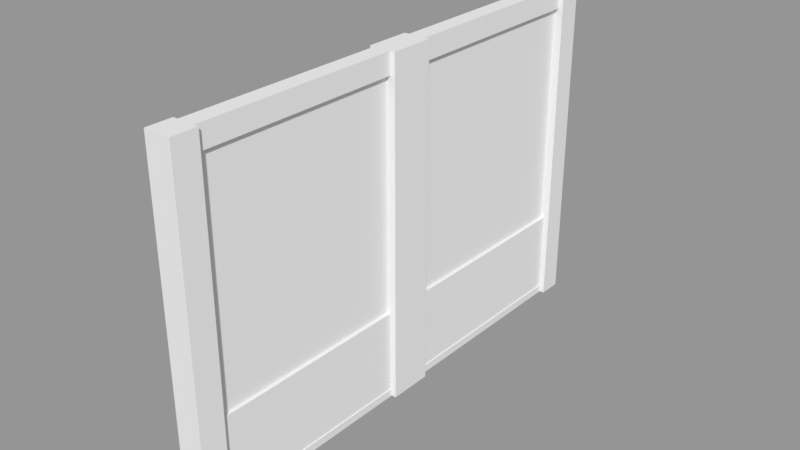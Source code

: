 # Source: windows.blend  (saved by Blender 2.78.0; exported with 4.5.12 LTS)
import bpy
from mathutils import Matrix  # noqa: F401  (used for matrix-valued properties, if any)

bpy.ops.wm.read_factory_settings(use_empty=True)
scene = bpy.context.scene
scene.name = 'Scene'

# ---- collections
col_collection_1 = bpy.data.collections.new('Collection 1'); scene.collection.children.link(col_collection_1)

# ---- materials (node trees are filled in below, after node groups)
mat_glass = bpy.data.materials.new('Glass')
mat_glass.alpha_threshold = 0.0
mat_glass.use_transparent_shadow = False
mat_glass.roughness = 0.5
mat_wall = bpy.data.materials.new('Wall')
mat_wall.alpha_threshold = 0.0
mat_wall.use_transparent_shadow = False
mat_wall.roughness = 0.5
mat_wall.line_color = (0.0, 0.0, 0.0, 1.0)
mat_frame = bpy.data.materials.new('Frame')
mat_frame.alpha_threshold = 0.0
mat_frame.use_transparent_shadow = False
mat_frame.roughness = 0.5

# ---- material node trees

# ---- meshes
me_cube_002 = bpy.data.meshes.new('Cube.002')
me_cube_002.from_pydata([(0.1, 3.0, 0.0), (0.1, -3.0, 0.0), (-0.1, -3.0, 0.0), (-0.1, 3.0, 0.0), (0.1, 3.0, 4.0), (0.1, -3.0, 4.0), (-0.1, -3.0, 4.0), (-0.1, 3.0, 4.0), (0.1, 3.0, 1.067), (0.1, 3.0, 3.75), (0.1, -3.0, 1.067), (0.1, -3.0, 3.75), (-0.1, -3.0, 1.067), (-0.1, -3.0, 3.75), (-0.1, 3.0, 1.067), (-0.1, 3.0, 3.75), (0.1, -2.7, 0.0), (-0.1, -2.7, 0.0), (0.1, -2.7, 4.0), (-0.1, -2.7, 4.0), (-0.1, -2.7, 1.067), (-0.1, -2.7, 3.75), (0.1, -2.7, 1.067), (0.1, -2.7, 3.75), (-0.1, 2.715, 0.0), (-0.1, 2.715, 4.0), (-0.1, 2.715, 1.067), (-0.1, 2.715, 3.75), (0.1, 2.715, 0.0), (0.1, 2.715, 4.0), (0.1, 2.715, 1.067), (0.1, 2.715, 3.75), (0.1, -0.2632, 0.0), (0.1, -0.2633, 4.0), (0.1, -0.2633, 1.067), (0.1, -0.2633, 3.75), (-0.1, -0.2632, 0.0), (-0.1, -0.2632, 4.0), (-0.1, -0.2632, 1.067), (-0.1, -0.2632, 3.75), (-0.1, 0.2633, 0.0), (-0.1, 0.2633, 4.0), (-0.1, 0.2633, 1.067), (-0.1, 0.2633, 3.75), (0.1, 0.2633, 0.0), (0.1, 0.2632, 4.0), (0.1, 0.2632, 1.067), (0.1, 0.2632, 3.75), (0.1, 3.0, 0.09106), (0.1, -3.0, 0.09106), (-0.1, -3.0, 0.09106), (-0.1, 3.0, 0.09106), (0.1, -2.7, 0.09106), (-0.1, -2.7, 0.09106), (0.1, 2.715, 0.09106), (-0.1, 2.715, 0.09106), (-0.1, -0.2632, 0.09106), (0.1, -0.2632, 0.09106), (0.1, 0.2633, 0.09106), (-0.1, 0.2633, 0.09106), (0.08843, -0.2633, 1.067), (0.08843, -2.7, 1.067), (0.08843, -0.2633, 3.75), (0.08843, -2.7, 3.75), (-0.08843, -2.7, 3.75), (-0.08843, -2.7, 1.067), (-0.08843, 0.2633, 1.067), (-0.08843, 2.715, 1.067), (-0.08843, 0.2633, 3.75), (-0.08843, 2.715, 3.75), (0.08843, 2.715, 3.75), (0.08843, 2.715, 1.067), (-0.08843, -0.2632, 1.067), (-0.08843, -0.2632, 3.75), (0.08843, 0.2632, 1.067), (0.08843, 0.2632, 3.75), (0.08843, -2.7, 0.09106), (-0.08843, -2.7, 0.09106), (0.08843, 2.715, 0.09106), (-0.08843, 2.715, 0.09106), (-0.08843, -0.2632, 0.09106), (0.08843, -0.2632, 0.09106), (0.08843, 0.2633, 0.09106), (-0.08843, 0.2633, 0.09106), (-4.47e-08, -0.2633, 1.067), (-4.47e-08, -2.7, 1.067), (-4.47e-08, -0.2633, 3.75), (-4.47e-08, -2.7, 3.75), (-2.98e-08, 2.715, 3.75), (-2.98e-08, 2.715, 1.067), (-2.98e-08, 0.2632, 1.067), (-2.98e-08, 0.2632, 3.75), (0.1562, -2.7, 0.0), (0.1562, -3.0, 0.0), (0.1562, 3.0, 3.75), (0.1562, 3.0, 4.0), (0.1562, -3.0, 3.75), (0.1562, -3.0, 4.0), (-0.1562, 2.715, 0.0), (-0.1562, 3.0, 0.0), (-0.1562, -3.0, 3.75), (-0.1562, -3.0, 4.0), (-0.1562, 3.0, 3.75), (-0.1562, 3.0, 4.0), (0.1562, -2.7, 4.0), (-0.1562, 2.715, 4.0), (0.1562, 3.0, 0.09106), (0.1562, 3.0, 1.067), (0.1562, -3.0, 0.09106), (0.1562, -3.0, 1.067), (-0.1562, -3.0, 0.09106), (-0.1562, -3.0, 1.067), (-0.1562, 3.0, 0.09106), (-0.1562, 3.0, 1.067), (-0.1562, 2.715, 1.067), (-0.1562, 2.715, 3.75), (0.1562, -2.7, 1.067), (0.1562, -2.7, 3.75), (-0.1562, -3.0, 0.0), (-0.1562, -2.7, 0.0), (-0.1562, -2.7, 4.0), (-0.1562, -2.7, 1.067), (-0.1562, -2.7, 3.75), (0.1562, -2.7, 0.09106), (-0.1562, -2.7, 0.09106), (0.1562, 3.0, 0.0), (0.1562, 2.715, 0.0), (0.1562, 2.715, 4.0), (0.1562, 2.715, 1.067), (0.1562, 2.715, 3.75), (0.1562, 2.715, 0.09106), (-0.1562, 2.715, 0.09106), (0.1562, 0.2633, 0.0), (0.1562, -0.2632, 0.0), (0.1562, 0.2632, 4.0), (0.1562, -0.2633, 4.0), (0.1562, 0.2632, 1.067), (0.1562, -0.2633, 1.067), (0.1562, 0.2632, 3.75), (0.1562, -0.2633, 3.75), (-0.1562, -0.2632, 4.0), (-0.1562, -0.2632, 3.75), (-0.1562, -0.2632, 0.09106), (-0.1562, -0.2632, 0.0), (-0.1562, -0.2632, 1.067), (0.1562, -0.2632, 0.09106), (-0.1562, 0.2633, 0.0), (-0.1562, 0.2633, 4.0), (-0.1562, 0.2633, 1.067), (-0.1562, 0.2633, 3.75), (0.1562, 0.2633, 0.09106), (-0.1562, 0.2633, 0.09106), (-0.05, -2.7, 1.067), (-0.05, -2.7, 3.75), (-0.05, -0.2633, 1.067), (-0.05, -0.2633, 3.75), (0.05, -2.7, 1.067), (0.05, -2.7, 3.75), (0.05, -0.2633, 1.067), (0.05, -0.2633, 3.75), (-0.05, 0.2783, 1.067), (-0.05, 0.2783, 3.75), (-0.05, 2.715, 1.067), (-0.05, 2.715, 3.75), (0.05, 0.2783, 1.067), (0.05, 0.2783, 3.75), (0.05, 2.715, 1.067), (0.05, 2.715, 3.75)], [], [(16, 1, 2, 17), (18, 19, 6, 5), (23, 18, 104, 117), (11, 5, 6, 13), (49, 1, 93, 108), (48, 0, 3, 51), (4, 9, 15, 7), (9, 8, 14, 15), (10, 49, 108, 109), (19, 21, 122, 120), (49, 10, 12, 50), (10, 11, 13, 12), (0, 48, 106, 125), (8, 9, 94, 107), (59, 42, 66, 83), (23, 22, 61, 63), (53, 17, 119, 124), (43, 42, 148, 149), (48, 8, 107, 106), (35, 33, 18, 23), (33, 37, 19, 18), (32, 16, 17, 36), (0, 28, 24, 3), (4, 7, 25, 29), (21, 20, 121, 122), (59, 40, 146, 151), (25, 7, 103, 105), (46, 58, 82, 74), (35, 23, 63, 62), (43, 41, 25, 27), (21, 19, 37, 39), (27, 26, 67, 69), (57, 34, 60, 81), (44, 32, 36, 40), (45, 41, 37, 33), (16, 52, 123, 92), (41, 43, 149, 147), (22, 23, 117, 116), (55, 59, 83, 79), (30, 31, 70, 71), (31, 29, 45, 47), (29, 25, 41, 45), (28, 44, 40, 24), (45, 33, 135, 134), (18, 5, 97, 104), (32, 44, 132, 133), (47, 45, 134, 138), (28, 54, 58, 44), (7, 15, 102, 103), (17, 53, 56, 36), (40, 59, 55, 24), (27, 25, 105, 115), (44, 58, 150, 132), (32, 57, 52, 16), (13, 6, 101, 100), (1, 49, 50, 2), (24, 55, 131, 98), (8, 48, 51, 14), (63, 61, 85, 65, 64, 87), (81, 60, 61, 76), (67, 66, 90, 74, 71, 89), (83, 66, 67, 79), (77, 65, 72, 80), (68, 69, 88, 70, 75, 91), (78, 71, 74, 82), (22, 52, 76, 61), (52, 57, 81, 76), (21, 39, 73, 64), (53, 20, 65, 77), (20, 21, 64, 65), (34, 35, 62, 60), (58, 54, 78, 82), (31, 47, 75, 70), (54, 30, 71, 78), (42, 43, 68, 66), (43, 27, 69, 68), (47, 46, 74, 75), (26, 55, 79, 67), (56, 53, 77, 80), (39, 38, 72, 73), (38, 56, 80, 72), (61, 60, 84, 72, 65, 85), (69, 67, 89, 71, 70, 88), (62, 63, 87, 64, 73, 86), (117, 104, 97, 96), (115, 105, 103, 102), (131, 114, 113, 112), (114, 115, 102, 113), (123, 116, 109, 108), (116, 117, 96, 109), (111, 100, 122, 121), (110, 111, 121, 124), (100, 101, 120, 122), (94, 95, 127, 129), (106, 107, 128, 130), (107, 94, 129, 128), (138, 134, 135, 139), (150, 136, 137, 145), (136, 138, 139, 137), (141, 140, 147, 149), (142, 144, 148, 151), (144, 141, 149, 148), (143, 142, 151, 146), (132, 150, 145, 133), (125, 106, 130, 126), (118, 110, 124, 119), (92, 123, 108, 93), (98, 131, 112, 99), (11, 10, 109, 96), (2, 50, 110, 118), (39, 37, 140, 141), (50, 12, 111, 110), (51, 3, 99, 112), (36, 56, 142, 143), (12, 13, 100, 111), (52, 22, 116, 123), (38, 39, 141, 144), (14, 51, 112, 113), (20, 53, 124, 121), (15, 14, 113, 102), (30, 54, 130, 128), (55, 26, 114, 131), (33, 35, 139, 135), (56, 38, 144, 142), (57, 32, 133, 145), (28, 0, 125, 126), (34, 57, 145, 137), (35, 34, 137, 139), (4, 29, 127, 95), (58, 46, 136, 150), (40, 36, 143, 146), (42, 59, 151, 148), (37, 41, 147, 140), (1, 16, 92, 93), (29, 31, 129, 127), (9, 4, 95, 94), (54, 28, 126, 130), (17, 2, 118, 119), (31, 30, 128, 129), (5, 11, 96, 97), (26, 27, 115, 114), (6, 19, 120, 101), (3, 24, 98, 99), (46, 47, 138, 136), (66, 68, 91, 75, 74, 90), (73, 72, 84, 60, 62, 86), (152, 153, 155, 154), (154, 155, 159, 158), (158, 159, 157, 156), (156, 157, 153, 152), (154, 158, 156, 152), (159, 155, 153, 157), (160, 161, 163, 162), (162, 163, 167, 166), (166, 167, 165, 164), (164, 165, 161, 160), (162, 166, 164, 160), (167, 163, 161, 165)])
me_cube_002.polygons.foreach_set('material_index', [2, 2, 2, 2, 2, 2, 2, 2, 2, 2, 2, 2, 2, 2, 2, 2, 2, 2, 2, 2, 2, 2, 2, 2, 2, 2, 2, 2, 2, 2, 2, 2, 2, 2, 2, 2, 2, 2, 2, 2, 2, 2, 2, 2, 2, 2, 2, 2, 2, 2, 2, 2, 2, 2, 2, 2, 2, 2, 2, 1, 1, 1, 1, 2, 1, 2, 2, 2, 2, 2, 2, 2, 2, 2, 2, 2, 2, 2, 2, 2, 2, 1, 2, 2, 2, 2, 2, 2, 2, 2, 2, 2, 2, 2, 2, 2, 2, 2, 2, 2, 2, 2, 2, 2, 2, 2, 2, 2, 2, 2, 2, 2, 2, 2, 2, 2, 2, 2, 2, 2, 2, 2, 2, 2, 2, 2, 2, 2, 2, 2, 2, 2, 2, 2, 2, 2, 2, 2, 2, 2, 2, 2, 2, 2, 2, 2, 0, 0, 0, 0, 0, 0, 0, 0, 0, 0, 0, 0])
_uv = me_cube_002.uv_layers.new(name='UVMap')
_uv.uv.foreach_set('vector', [0.2363, 3.499, -1.904, 3.499, -1.904, 3.356, 0.2363, 3.356, 0.2363, 3.212, 0.2363, 3.354, -1.904, 3.354, -1.904, 3.212, 0.2363, 2.259, 0.2363, 3.21, 0.2363, 3.21, 0.2363, 2.259, 2.521, -0.5967, 2.521, 0.3544, 2.378, 0.3544, 2.378, -0.5967, 2.521, -2.023, 2.521, -2.499, 2.521, -2.499, 2.521, -2.023, 2.523, -2.023, 2.523, -2.499, 2.666, -2.499, 2.666, -2.023, 2.523, 0.3544, 2.523, -0.5967, 2.666, -0.5967, 2.666, 0.3544, 2.523, -0.5967, 2.523, -1.548, 2.666, -1.548, 2.666, -0.5967, 2.521, -1.548, 2.521, -2.023, 2.521, -2.023, 2.521, -1.548, 0.2363, -2.499, 0.2363, -1.548, 0.2363, -1.548, 0.2363, -2.499, 2.521, -2.023, 2.521, -1.548, 2.378, -1.548, 2.378, -2.023, 2.521, -1.548, 2.521, -0.5967, 2.378, -0.5967, 2.378, -1.548, 2.523, -2.499, 2.523, -2.023, 2.523, -2.023, 2.523, -2.499, 2.523, -1.548, 2.523, -0.5967, 2.523, -0.5967, 2.523, -1.548, 1.039, -0.1212, 1.039, -0.5968, 1.039, -0.5968, 1.039, -0.1212, 0.2363, 2.259, 0.2363, 1.307, 0.2363, 1.307, 0.2363, 2.259, -0.1235, 1.13, -0.1235, 1.468, -0.1235, 1.468, -0.1235, 1.13, 1.039, -1.548, 1.039, -0.5968, 1.039, -0.5968, 1.039, -1.548, 2.523, -2.023, 2.523, -1.548, 2.523, -1.548, 2.523, -2.023, 0.7713, 2.259, 0.7713, 3.21, 0.2363, 3.21, 0.2363, 2.259, 0.7713, 3.212, 0.7713, 3.354, 0.2363, 3.354, 0.2363, 3.212, 0.7713, 3.499, 0.2363, 3.499, 0.2363, 3.356, 0.7713, 3.356, 2.376, 3.499, 1.306, 3.499, 1.306, 3.356, 2.376, 3.356, 2.376, 3.212, 2.376, 3.354, 1.306, 3.354, 1.306, 3.212, 0.2363, -1.548, 0.2363, -0.5968, 0.2363, -0.5968, 0.2363, -1.548, 1.427, 1.13, 1.427, 0.793, 1.427, 0.793, 1.427, 1.13, 1.306, 3.354, 2.376, 3.354, 2.376, 3.354, 1.306, 3.354, 1.039, 1.307, 1.039, 0.8319, 1.039, 0.8319, 1.039, 1.307, 0.7713, 2.259, 0.2363, 2.259, 0.2363, 2.259, 0.7713, 2.259, 1.039, -1.548, 1.039, -2.499, 1.306, -2.499, 1.306, -1.548, 0.2363, -1.548, 0.2363, -2.499, 0.7713, -2.499, 0.7713, -1.548, 1.306, -1.548, 1.306, -0.5968, 1.306, -0.5968, 1.306, -1.548, 0.7713, 0.8319, 0.7713, 1.307, 0.7713, 1.307, 0.7713, 0.8319, 1.039, 3.499, 0.7713, 3.499, 0.7713, 3.356, 1.039, 3.356, 1.039, 3.212, 1.039, 3.354, 0.7713, 3.354, 0.7713, 3.212, -0.1235, 0.1177, -0.1235, 0.455, -0.1235, 0.455, -0.1235, 0.1177, 1.039, -2.499, 1.039, -1.548, 1.039, -1.548, 1.039, -2.499, 0.2363, 1.307, 0.2363, 2.259, 0.2363, 2.259, 0.2363, 1.307, -0.1235, 1.13, 1.427, 1.13, 1.427, 1.13, -0.1235, 1.13, 1.306, 1.307, 1.306, 2.259, 1.306, 2.259, 1.306, 1.307, 1.306, 2.259, 1.306, 3.21, 1.039, 3.21, 1.039, 2.259, 1.306, 3.212, 1.306, 3.354, 1.039, 3.354, 1.039, 3.212, 1.306, 3.499, 1.039, 3.499, 1.039, 3.356, 1.306, 3.356, 1.039, 3.212, 0.7713, 3.212, 0.7713, 3.212, 1.039, 3.212, 0.2363, 3.212, -1.904, 3.212, -1.904, 3.212, 0.2363, 3.212, 0.7713, 3.499, 1.039, 3.499, 1.039, 3.499, 0.7713, 3.499, 1.039, 2.259, 1.039, 3.21, 1.039, 3.21, 1.039, 2.259, 1.427, -0.5576, 1.427, -0.2204, -0.1235, -0.2204, -0.1235, -0.5576, 2.666, 0.3544, 2.666, -0.5967, 2.666, -0.5967, 2.666, 0.3544, -0.1235, 1.468, -0.1235, 1.13, 1.417, 1.13, 1.417, 1.468, 1.427, 0.793, 1.427, 1.13, -0.1235, 1.13, -0.1235, 0.793, 1.306, -1.548, 1.306, -2.499, 1.306, -2.499, 1.306, -1.548, -0.1235, -0.5576, -0.1235, -0.2204, -0.1235, -0.2204, -0.1235, -0.5576, 1.417, 0.1177, 1.417, 0.455, -0.1235, 0.455, -0.1235, 0.1177, 2.378, -0.5967, 2.378, 0.3544, 2.378, 0.3544, 2.378, -0.5967, 2.521, -2.499, 2.521, -2.023, 2.378, -2.023, 2.378, -2.499, -0.1235, 0.793, -0.1235, 1.13, -0.1235, 1.13, -0.1235, 0.793, 2.523, -1.548, 2.523, -2.023, 2.666, -2.023, 2.666, -1.548, 0.2363, 2.259, 0.2363, 1.307, 0.2363, -0.5968, 0.2363, -0.5968, 0.2363, -1.548, 0.2363, 2.259, 1.417, 0.455, 1.417, 0.7922, -0.1235, 0.7922, -0.1235, 0.455, -0.1235, 1.468, 1.427, 1.468, -0.1235, 0.1169, -0.1235, 0.1169, 1.427, 0.1169, -0.1235, 1.468, 1.427, 1.13, 1.427, 1.468, -0.1235, 1.468, -0.1235, 1.13, -0.1235, 1.13, -0.1235, 0.793, 1.417, 0.793, 1.417, 1.13, 1.039, -1.548, 1.306, -1.548, 1.306, 2.259, 1.306, 2.259, 1.039, 2.259, 1.039, -1.548, 1.427, -0.2204, 1.427, 0.1169, -0.1235, 0.1169, -0.1235, -0.2204, 0.2363, 1.307, 0.2363, 0.8319, 0.2363, 0.8319, 0.2363, 1.307, -0.1235, 0.455, 1.417, 0.455, 1.417, 0.455, -0.1235, 0.455, 0.2363, -1.548, 0.7713, -1.548, 0.7713, -1.548, 0.2363, -1.548, 0.2363, -0.1212, 0.2363, -0.5968, 0.2363, -0.5968, 0.2363, -0.1212, 0.2363, -0.5968, 0.2363, -1.548, 0.2363, -1.548, 0.2363, -0.5968, 0.7713, 1.307, 0.7713, 2.259, 0.7713, 2.259, 0.7713, 1.307, -0.1235, -0.2204, 1.427, -0.2204, 1.427, -0.2204, -0.1235, -0.2204, 1.306, 2.259, 1.039, 2.259, 1.039, 2.259, 1.306, 2.259, 1.306, 0.8319, 1.306, 1.307, 1.306, 1.307, 1.306, 0.8319, 1.039, -0.5968, 1.039, -1.548, 1.039, -1.548, 1.039, -0.5968, 1.039, -1.548, 1.306, -1.548, 1.306, -1.548, 1.039, -1.548, 1.039, 2.259, 1.039, 1.307, 1.039, 1.307, 1.039, 2.259, 1.306, -0.5968, 1.306, -0.1212, 1.306, -0.1212, 1.306, -0.5968, 1.417, 1.13, -0.1235, 1.13, -0.1235, 1.13, 1.417, 1.13, 0.7713, -1.548, 0.7713, -0.5968, 0.7713, -0.5968, 0.7713, -1.548, 0.7713, -0.5968, 0.7713, -0.1212, 0.7713, -0.1212, 0.7713, -0.5968, -0.1235, 0.7922, 1.417, 0.7922, 1.417, 0.793, 1.417, 0.793, -0.1235, 0.793, -0.1235, 0.7922, 1.306, -1.548, 1.306, -0.5968, 1.306, 1.307, 1.306, 1.307, 1.306, 2.259, 1.306, -1.548, 0.7713, 2.259, 0.2363, 2.259, 0.2363, -1.548, 0.2363, -1.548, 0.7713, -1.548, 0.7713, 2.259, 0.2363, 2.259, 0.2363, 3.21, -1.904, 3.21, -1.904, 2.259, 1.306, -1.548, 1.306, -2.499, 2.376, -2.499, 2.376, -1.548, 1.306, -0.1212, 1.306, -0.5968, 2.376, -0.5968, 2.376, -0.1212, 1.306, -0.5968, 1.306, -1.548, 2.376, -1.548, 2.376, -0.5968, 0.2363, 0.8319, 0.2363, 1.307, -1.904, 1.307, -1.904, 0.8319, 0.2363, 1.307, 0.2363, 2.259, -1.904, 2.259, -1.904, 1.307, -1.904, -0.5968, -1.904, -1.548, 0.2363, -1.548, 0.2363, -0.5968, -1.904, -0.1212, -1.904, -0.5968, 0.2363, -0.5968, 0.2363, -0.1212, -1.904, -1.548, -1.904, -2.499, 0.2363, -2.499, 0.2363, -1.548, 2.376, 2.259, 2.376, 3.21, 1.306, 3.21, 1.306, 2.259, 2.376, 0.8319, 2.376, 1.307, 1.306, 1.307, 1.306, 0.8319, 2.376, 1.307, 2.376, 2.259, 1.306, 2.259, 1.306, 1.307, 1.039, 2.259, 1.039, 3.21, 0.7713, 3.21, 0.7713, 2.259, 1.039, 0.8319, 1.039, 1.307, 0.7713, 1.307, 0.7713, 0.8319, 1.039, 1.307, 1.039, 2.259, 0.7713, 2.259, 0.7713, 1.307, 0.7713, -1.548, 0.7713, -2.499, 1.039, -2.499, 1.039, -1.548, 0.7713, -0.1212, 0.7713, -0.5968, 1.039, -0.5968, 1.039, -0.1212, 0.7713, -0.5968, 0.7713, -1.548, 1.039, -1.548, 1.039, -0.5968, 0.7713, 0.3544, 0.7713, -0.1212, 1.039, -0.1212, 1.039, 0.3544, 1.039, 0.3563, 1.039, 0.8319, 0.7713, 0.8319, 0.7713, 0.3563, 2.376, 0.3563, 2.376, 0.8319, 1.306, 0.8319, 1.306, 0.3563, -1.904, 0.3544, -1.904, -0.1212, 0.2363, -0.1212, 0.2363, 0.3544, 0.2363, 0.3563, 0.2363, 0.8319, -1.904, 0.8319, -1.904, 0.3563, 1.306, 0.3544, 1.306, -0.1212, 2.376, -0.1212, 2.376, 0.3544, 2.521, -0.5967, 2.521, -1.548, 2.521, -1.548, 2.521, -0.5967, 2.378, -2.499, 2.378, -2.023, 2.378, -2.023, 2.378, -2.499, 0.7713, -1.548, 0.7713, -2.499, 0.7713, -2.499, 0.7713, -1.548, 2.378, -2.023, 2.378, -1.548, 2.378, -1.548, 2.378, -2.023, 2.666, -2.023, 2.666, -2.499, 2.666, -2.499, 2.666, -2.023, 1.417, 1.468, 1.417, 1.13, 1.417, 1.13, 1.417, 1.468, 2.378, -1.548, 2.378, -0.5967, 2.378, -0.5967, 2.378, -1.548, 0.2363, 0.8319, 0.2363, 1.307, 0.2363, 1.307, 0.2363, 0.8319, 0.7713, -0.5968, 0.7713, -1.548, 0.7713, -1.548, 0.7713, -0.5968, 2.666, -1.548, 2.666, -2.023, 2.666, -2.023, 2.666, -1.548, 0.2363, -0.5968, 0.2363, -0.1212, 0.2363, -0.1212, 0.2363, -0.5968, 2.666, -0.5967, 2.666, -1.548, 2.666, -1.548, 2.666, -0.5967, 1.306, 1.307, 1.306, 0.8319, 1.306, 0.8319, 1.306, 1.307, 1.306, -0.1212, 1.306, -0.5968, 1.306, -0.5968, 1.306, -0.1212, 0.7713, 3.21, 0.7713, 2.259, 0.7713, 2.259, 0.7713, 3.21, 0.7713, -0.1212, 0.7713, -0.5968, 0.7713, -0.5968, 0.7713, -0.1212, 1.417, 0.455, 1.417, 0.1177, 1.417, 0.1177, 1.417, 0.455, 1.306, 3.499, 2.376, 3.499, 2.376, 3.499, 1.306, 3.499, 0.7713, 1.307, 0.7713, 0.8319, 0.7713, 0.8319, 0.7713, 1.307, 0.7713, 2.259, 0.7713, 1.307, 0.7713, 1.307, 0.7713, 2.259, 2.376, 3.212, 1.306, 3.212, 1.306, 3.212, 2.376, 3.212, 1.039, 0.8319, 1.039, 1.307, 1.039, 1.307, 1.039, 0.8319, 1.039, 3.356, 0.7713, 3.356, 0.7713, 3.356, 1.039, 3.356, 1.039, -0.5968, 1.039, -0.1212, 1.039, -0.1212, 1.039, -0.5968, 0.7713, 3.354, 1.039, 3.354, 1.039, 3.354, 0.7713, 3.354, -1.904, 3.499, 0.2363, 3.499, 0.2363, 3.499, -1.904, 3.499, 1.306, 3.21, 1.306, 2.259, 1.306, 2.259, 1.306, 3.21, 2.523, -0.5967, 2.523, 0.3544, 2.523, 0.3544, 2.523, -0.5967, 1.427, -0.2204, 1.427, -0.5576, 1.427, -0.5576, 1.427, -0.2204, 0.2363, 3.356, -1.904, 3.356, -1.904, 3.356, 0.2363, 3.356, 1.306, 2.259, 1.306, 1.307, 1.306, 1.307, 1.306, 2.259, 2.521, 0.3544, 2.521, -0.5967, 2.521, -0.5967, 2.521, 0.3544, 1.306, -0.5968, 1.306, -1.548, 1.306, -1.548, 1.306, -0.5968, -1.904, 3.354, 0.2363, 3.354, 0.2363, 3.354, -1.904, 3.354, 2.376, 3.356, 1.306, 3.356, 1.306, 3.356, 2.376, 3.356, 1.039, 1.307, 1.039, 2.259, 1.039, 2.259, 1.039, 1.307, 1.039, -0.5968, 1.039, -1.548, 1.039, 2.259, 1.039, 2.259, 1.039, 1.307, 1.039, -0.5968, 0.7713, -1.548, 0.7713, -0.5968, 0.7713, 1.307, 0.7713, 1.307, 0.7713, 2.259, 0.7713, -1.548, 0.0, 0.0, 0.0, 0.0, 0.0, 0.0, 0.0, 0.0, 0.0, 0.0, 0.0, 0.0, 0.0, 0.0, 0.0, 0.0, 0.0, 0.0, 0.0, 0.0, 0.0, 0.0, 0.0, 0.0, 0.0, 0.0, 0.0, 0.0, 0.0, 0.0, 0.0, 0.0, 0.0, 0.0, 0.0, 0.0, 0.0, 0.0, 0.0, 0.0, 0.0, 0.0, 0.0, 0.0, 0.0, 0.0, 0.0, 0.0, 0.0, 0.0, 0.0, 0.0, 0.0, 0.0, 0.0, 0.0, 0.0, 0.0, 0.0, 0.0, 0.0, 0.0, 0.0, 0.0, 0.0, 0.0, 0.0, 0.0, 0.0, 0.0, 0.0, 0.0, 0.0, 0.0, 0.0, 0.0, 0.0, 0.0, 0.0, 0.0, 0.0, 0.0, 0.0, 0.0, 0.0, 0.0, 0.0, 0.0, 0.0, 0.0, 0.0, 0.0, 0.0, 0.0, 0.0, 0.0])
me_cube_002.materials.append(mat_glass)
me_cube_002.materials.append(mat_wall)
me_cube_002.materials.append(mat_frame)
me_cube_002.use_remesh_preserve_volume = False
me_cube_002.use_remesh_preserve_attributes = False
me_cube_002.use_mirror_vertex_groups = False
me_cube_002.update()

# ---- objects
ob_wall = bpy.data.objects.new('Wall', me_cube_002)

# ---- transforms, parenting, visibility, modifiers, constraints
ob_wall.location = (0.0, 0.0, 0.0)
ob_wall.lock_rotations_4d = False
ob_wall.empty_display_type = 'ARROWS'
ob_wall.lineart.crease_threshold = 0.0

# ---- collection membership
col_collection_1.objects.link(ob_wall)

# ---- scene / render settings (as saved in the file)
scene.frame_start = 1; scene.frame_end = 250; scene.frame_set(1)
scene.render.engine = 'BLENDER_EEVEE_NEXT'
scene.render.resolution_percentage = 50
scene.render.dither_intensity = 0.0
scene.cycles.use_denoising = False
scene.cycles.samples = 128
scene.cycles.sampling_pattern = 'TABULATED_SOBOL'
scene.cycles.light_sampling_threshold = 0.0
scene.cycles.use_adaptive_sampling = False
scene.cycles.use_light_tree = False
scene.cycles.blur_glossy = 0.0
scene.cycles.sample_clamp_indirect = 0.0
scene.view_settings.view_transform = 'Standard'
bpy.context.view_layer.update()

# ---- added for rendering (the .blend has no active camera and no usable light): camera, sun + grey world if the file has none
cam_auto = bpy.data.cameras.new('AutoCamera')
cam_auto.lens = 50.0
cam_auto.sensor_width = 36.0
cam_auto.clip_end = 1000.0
ob_auto_camera = bpy.data.objects.new('AutoCamera', cam_auto)
scene.collection.objects.link(ob_auto_camera)
ob_auto_camera.location = (6.67815, -8.01378, 7.34252)
ob_auto_camera.rotation_euler = (1.09748, -7.21219e-08, 0.694738)
scene.camera = ob_auto_camera
light_auto_sun = bpy.data.lights.new('AutoSun', 'SUN')
light_auto_sun.energy = 3.0
light_auto_sun.angle = 0.0523599
ob_auto_sun = bpy.data.objects.new('AutoSun', light_auto_sun)
scene.collection.objects.link(ob_auto_sun)
ob_auto_sun.rotation_euler = (0.872665, 0.174533, 0.523599)
if scene.world is None:
    world_auto = bpy.data.worlds.new('AutoWorld')
    world_auto.color = (0.3, 0.3, 0.3)
    scene.world = world_auto
bpy.context.view_layer.update()
